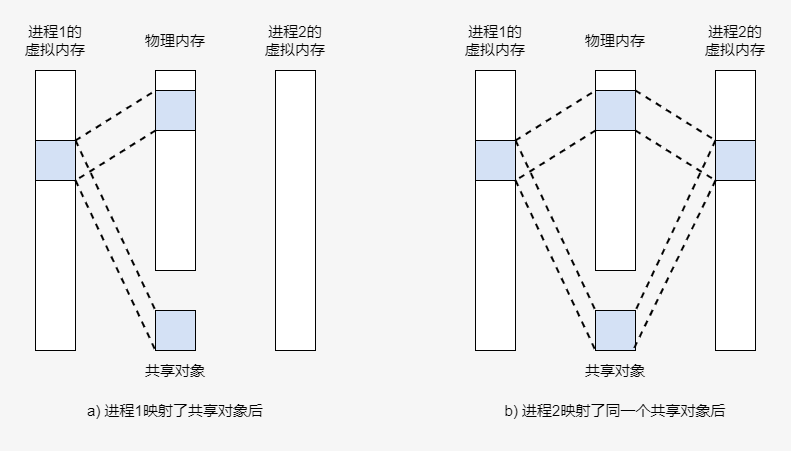

The diagram above was exported from draw.io. Its source (the exported page's mxGraphModel, read from the mxfile embedded in the PNG):
<mxGraphModel dx="1038" dy="641" grid="1" gridSize="10" guides="1" tooltips="1" connect="1" arrows="1" fold="1" page="1" pageScale="1" pageWidth="827" pageHeight="1169" background="#F6F6F6" math="0" shadow="0">
  <root>
    <mxCell id="0" />
    <mxCell id="1" parent="0" />
    <mxCell id="jq3HTaEqktyGCPyaZBkX-68" value="" style="group" vertex="1" connectable="0" parent="1">
      <mxGeometry x="40" y="80" width="310" height="410" as="geometry" />
    </mxCell>
    <mxCell id="jq3HTaEqktyGCPyaZBkX-51" value="" style="rounded=0;whiteSpace=wrap;html=1;fontSize=15;" vertex="1" parent="jq3HTaEqktyGCPyaZBkX-68">
      <mxGeometry x="15" y="50" width="40" height="280" as="geometry" />
    </mxCell>
    <mxCell id="jq3HTaEqktyGCPyaZBkX-52" value="" style="rounded=0;whiteSpace=wrap;html=1;fontSize=15;" vertex="1" parent="jq3HTaEqktyGCPyaZBkX-68">
      <mxGeometry x="255" y="50" width="40" height="280" as="geometry" />
    </mxCell>
    <mxCell id="jq3HTaEqktyGCPyaZBkX-53" value="进程1的虚拟内存" style="text;html=1;strokeColor=none;fillColor=none;align=center;verticalAlign=middle;whiteSpace=wrap;rounded=0;fontSize=15;" vertex="1" parent="jq3HTaEqktyGCPyaZBkX-68">
      <mxGeometry width="70" height="40" as="geometry" />
    </mxCell>
    <mxCell id="jq3HTaEqktyGCPyaZBkX-54" value="进程2的虚拟内存" style="text;html=1;strokeColor=none;fillColor=none;align=center;verticalAlign=middle;whiteSpace=wrap;rounded=0;fontSize=15;" vertex="1" parent="jq3HTaEqktyGCPyaZBkX-68">
      <mxGeometry x="240" width="70" height="40" as="geometry" />
    </mxCell>
    <mxCell id="jq3HTaEqktyGCPyaZBkX-55" value="" style="rounded=0;whiteSpace=wrap;html=1;strokeColor=#000000;fillColor=#ffffff;fontSize=15;" vertex="1" parent="jq3HTaEqktyGCPyaZBkX-68">
      <mxGeometry x="135" y="50" width="40" height="20" as="geometry" />
    </mxCell>
    <mxCell id="jq3HTaEqktyGCPyaZBkX-56" value="" style="rounded=0;whiteSpace=wrap;html=1;strokeColor=#000000;fontSize=15;fillColor=#D4E1F5;" vertex="1" parent="jq3HTaEqktyGCPyaZBkX-68">
      <mxGeometry x="135" y="70" width="40" height="40" as="geometry" />
    </mxCell>
    <mxCell id="jq3HTaEqktyGCPyaZBkX-57" value="" style="rounded=0;whiteSpace=wrap;html=1;strokeColor=#000000;fillColor=#ffffff;fontSize=15;" vertex="1" parent="jq3HTaEqktyGCPyaZBkX-68">
      <mxGeometry x="135" y="110" width="40" height="140" as="geometry" />
    </mxCell>
    <mxCell id="jq3HTaEqktyGCPyaZBkX-58" value="" style="rounded=0;whiteSpace=wrap;html=1;strokeColor=#000000;fontSize=15;fillColor=#D4E1F5;" vertex="1" parent="jq3HTaEqktyGCPyaZBkX-68">
      <mxGeometry x="135" y="290" width="40" height="40" as="geometry" />
    </mxCell>
    <mxCell id="jq3HTaEqktyGCPyaZBkX-60" style="rounded=0;orthogonalLoop=1;jettySize=auto;html=1;exitX=1;exitY=0;exitDx=0;exitDy=0;entryX=0;entryY=0;entryDx=0;entryDy=0;fontSize=15;endArrow=none;endFill=0;dashed=1;strokeWidth=2;" edge="1" parent="jq3HTaEqktyGCPyaZBkX-68" source="jq3HTaEqktyGCPyaZBkX-59" target="jq3HTaEqktyGCPyaZBkX-56">
      <mxGeometry relative="1" as="geometry" />
    </mxCell>
    <mxCell id="jq3HTaEqktyGCPyaZBkX-63" style="edgeStyle=none;rounded=0;orthogonalLoop=1;jettySize=auto;html=1;exitX=1;exitY=0;exitDx=0;exitDy=0;entryX=0;entryY=0;entryDx=0;entryDy=0;dashed=1;endArrow=none;endFill=0;strokeWidth=2;fontSize=15;" edge="1" parent="jq3HTaEqktyGCPyaZBkX-68" source="jq3HTaEqktyGCPyaZBkX-59" target="jq3HTaEqktyGCPyaZBkX-58">
      <mxGeometry relative="1" as="geometry" />
    </mxCell>
    <mxCell id="jq3HTaEqktyGCPyaZBkX-64" style="edgeStyle=none;rounded=0;orthogonalLoop=1;jettySize=auto;html=1;exitX=1;exitY=1;exitDx=0;exitDy=0;entryX=0;entryY=1;entryDx=0;entryDy=0;dashed=1;endArrow=none;endFill=0;strokeWidth=2;fontSize=15;" edge="1" parent="jq3HTaEqktyGCPyaZBkX-68" source="jq3HTaEqktyGCPyaZBkX-59" target="jq3HTaEqktyGCPyaZBkX-58">
      <mxGeometry relative="1" as="geometry" />
    </mxCell>
    <mxCell id="jq3HTaEqktyGCPyaZBkX-59" value="" style="rounded=0;whiteSpace=wrap;html=1;strokeColor=#000000;fontSize=15;fillColor=#D4E1F5;" vertex="1" parent="jq3HTaEqktyGCPyaZBkX-68">
      <mxGeometry x="15" y="120" width="40" height="40" as="geometry" />
    </mxCell>
    <mxCell id="jq3HTaEqktyGCPyaZBkX-62" style="edgeStyle=none;rounded=0;orthogonalLoop=1;jettySize=auto;html=1;exitX=0;exitY=1;exitDx=0;exitDy=0;entryX=1;entryY=1;entryDx=0;entryDy=0;dashed=1;endArrow=none;endFill=0;strokeWidth=2;fontSize=15;" edge="1" parent="jq3HTaEqktyGCPyaZBkX-68" source="jq3HTaEqktyGCPyaZBkX-56" target="jq3HTaEqktyGCPyaZBkX-59">
      <mxGeometry relative="1" as="geometry" />
    </mxCell>
    <mxCell id="jq3HTaEqktyGCPyaZBkX-65" value="物理内存" style="text;html=1;strokeColor=none;fillColor=none;align=center;verticalAlign=middle;whiteSpace=wrap;rounded=0;fontSize=15;" vertex="1" parent="jq3HTaEqktyGCPyaZBkX-68">
      <mxGeometry x="120" width="70" height="40" as="geometry" />
    </mxCell>
    <mxCell id="jq3HTaEqktyGCPyaZBkX-66" value="共享对象" style="text;html=1;strokeColor=none;fillColor=none;align=center;verticalAlign=middle;whiteSpace=wrap;rounded=0;fontSize=15;" vertex="1" parent="jq3HTaEqktyGCPyaZBkX-68">
      <mxGeometry x="120" y="330" width="70" height="40" as="geometry" />
    </mxCell>
    <mxCell id="jq3HTaEqktyGCPyaZBkX-67" value="a) 进程1映射了共享对象后" style="text;html=1;strokeColor=none;fillColor=none;align=center;verticalAlign=middle;whiteSpace=wrap;rounded=0;fontSize=15;" vertex="1" parent="jq3HTaEqktyGCPyaZBkX-68">
      <mxGeometry x="60" y="370" width="190" height="40" as="geometry" />
    </mxCell>
    <mxCell id="jq3HTaEqktyGCPyaZBkX-69" value="" style="group" vertex="1" connectable="0" parent="1">
      <mxGeometry x="480" y="80" width="310" height="410" as="geometry" />
    </mxCell>
    <mxCell id="jq3HTaEqktyGCPyaZBkX-70" value="" style="rounded=0;whiteSpace=wrap;html=1;fontSize=15;" vertex="1" parent="jq3HTaEqktyGCPyaZBkX-69">
      <mxGeometry x="15" y="50" width="40" height="280" as="geometry" />
    </mxCell>
    <mxCell id="jq3HTaEqktyGCPyaZBkX-71" value="" style="rounded=0;whiteSpace=wrap;html=1;fontSize=15;" vertex="1" parent="jq3HTaEqktyGCPyaZBkX-69">
      <mxGeometry x="255" y="50" width="40" height="280" as="geometry" />
    </mxCell>
    <mxCell id="jq3HTaEqktyGCPyaZBkX-72" value="进程1的虚拟内存" style="text;html=1;strokeColor=none;fillColor=none;align=center;verticalAlign=middle;whiteSpace=wrap;rounded=0;fontSize=15;" vertex="1" parent="jq3HTaEqktyGCPyaZBkX-69">
      <mxGeometry width="70" height="40" as="geometry" />
    </mxCell>
    <mxCell id="jq3HTaEqktyGCPyaZBkX-73" value="进程2的虚拟内存" style="text;html=1;strokeColor=none;fillColor=none;align=center;verticalAlign=middle;whiteSpace=wrap;rounded=0;fontSize=15;" vertex="1" parent="jq3HTaEqktyGCPyaZBkX-69">
      <mxGeometry x="240" width="70" height="40" as="geometry" />
    </mxCell>
    <mxCell id="jq3HTaEqktyGCPyaZBkX-74" value="" style="rounded=0;whiteSpace=wrap;html=1;strokeColor=#000000;fillColor=#ffffff;fontSize=15;" vertex="1" parent="jq3HTaEqktyGCPyaZBkX-69">
      <mxGeometry x="135" y="50" width="40" height="20" as="geometry" />
    </mxCell>
    <mxCell id="jq3HTaEqktyGCPyaZBkX-87" style="edgeStyle=none;rounded=0;orthogonalLoop=1;jettySize=auto;html=1;exitX=1;exitY=0;exitDx=0;exitDy=0;entryX=0;entryY=0;entryDx=0;entryDy=0;dashed=1;endArrow=none;endFill=0;strokeWidth=2;fontSize=15;" edge="1" parent="jq3HTaEqktyGCPyaZBkX-69" source="jq3HTaEqktyGCPyaZBkX-75" target="jq3HTaEqktyGCPyaZBkX-86">
      <mxGeometry relative="1" as="geometry" />
    </mxCell>
    <mxCell id="jq3HTaEqktyGCPyaZBkX-88" style="edgeStyle=none;rounded=0;orthogonalLoop=1;jettySize=auto;html=1;exitX=1;exitY=1;exitDx=0;exitDy=0;entryX=0;entryY=1;entryDx=0;entryDy=0;dashed=1;endArrow=none;endFill=0;strokeWidth=2;fontSize=15;" edge="1" parent="jq3HTaEqktyGCPyaZBkX-69" source="jq3HTaEqktyGCPyaZBkX-75" target="jq3HTaEqktyGCPyaZBkX-86">
      <mxGeometry relative="1" as="geometry" />
    </mxCell>
    <mxCell id="jq3HTaEqktyGCPyaZBkX-75" value="" style="rounded=0;whiteSpace=wrap;html=1;strokeColor=#000000;fontSize=15;fillColor=#D4E1F5;" vertex="1" parent="jq3HTaEqktyGCPyaZBkX-69">
      <mxGeometry x="135" y="70" width="40" height="40" as="geometry" />
    </mxCell>
    <mxCell id="jq3HTaEqktyGCPyaZBkX-76" value="" style="rounded=0;whiteSpace=wrap;html=1;strokeColor=#000000;fillColor=#ffffff;fontSize=15;" vertex="1" parent="jq3HTaEqktyGCPyaZBkX-69">
      <mxGeometry x="135" y="110" width="40" height="140" as="geometry" />
    </mxCell>
    <mxCell id="jq3HTaEqktyGCPyaZBkX-77" value="" style="rounded=0;whiteSpace=wrap;html=1;strokeColor=#000000;fontSize=15;fillColor=#D4E1F5;" vertex="1" parent="jq3HTaEqktyGCPyaZBkX-69">
      <mxGeometry x="135" y="290" width="40" height="40" as="geometry" />
    </mxCell>
    <mxCell id="jq3HTaEqktyGCPyaZBkX-78" style="rounded=0;orthogonalLoop=1;jettySize=auto;html=1;exitX=1;exitY=0;exitDx=0;exitDy=0;entryX=0;entryY=0;entryDx=0;entryDy=0;fontSize=15;endArrow=none;endFill=0;dashed=1;strokeWidth=2;" edge="1" parent="jq3HTaEqktyGCPyaZBkX-69" source="jq3HTaEqktyGCPyaZBkX-81" target="jq3HTaEqktyGCPyaZBkX-75">
      <mxGeometry relative="1" as="geometry" />
    </mxCell>
    <mxCell id="jq3HTaEqktyGCPyaZBkX-79" style="edgeStyle=none;rounded=0;orthogonalLoop=1;jettySize=auto;html=1;exitX=1;exitY=0;exitDx=0;exitDy=0;entryX=0;entryY=0;entryDx=0;entryDy=0;dashed=1;endArrow=none;endFill=0;strokeWidth=2;fontSize=15;" edge="1" parent="jq3HTaEqktyGCPyaZBkX-69" source="jq3HTaEqktyGCPyaZBkX-81" target="jq3HTaEqktyGCPyaZBkX-77">
      <mxGeometry relative="1" as="geometry" />
    </mxCell>
    <mxCell id="jq3HTaEqktyGCPyaZBkX-80" style="edgeStyle=none;rounded=0;orthogonalLoop=1;jettySize=auto;html=1;exitX=1;exitY=1;exitDx=0;exitDy=0;entryX=0;entryY=1;entryDx=0;entryDy=0;dashed=1;endArrow=none;endFill=0;strokeWidth=2;fontSize=15;" edge="1" parent="jq3HTaEqktyGCPyaZBkX-69" source="jq3HTaEqktyGCPyaZBkX-81" target="jq3HTaEqktyGCPyaZBkX-77">
      <mxGeometry relative="1" as="geometry" />
    </mxCell>
    <mxCell id="jq3HTaEqktyGCPyaZBkX-81" value="" style="rounded=0;whiteSpace=wrap;html=1;strokeColor=#000000;fontSize=15;fillColor=#D4E1F5;" vertex="1" parent="jq3HTaEqktyGCPyaZBkX-69">
      <mxGeometry x="15" y="120" width="40" height="40" as="geometry" />
    </mxCell>
    <mxCell id="jq3HTaEqktyGCPyaZBkX-82" style="edgeStyle=none;rounded=0;orthogonalLoop=1;jettySize=auto;html=1;exitX=0;exitY=1;exitDx=0;exitDy=0;entryX=1;entryY=1;entryDx=0;entryDy=0;dashed=1;endArrow=none;endFill=0;strokeWidth=2;fontSize=15;" edge="1" parent="jq3HTaEqktyGCPyaZBkX-69" source="jq3HTaEqktyGCPyaZBkX-75" target="jq3HTaEqktyGCPyaZBkX-81">
      <mxGeometry relative="1" as="geometry" />
    </mxCell>
    <mxCell id="jq3HTaEqktyGCPyaZBkX-83" value="物理内存" style="text;html=1;strokeColor=none;fillColor=none;align=center;verticalAlign=middle;whiteSpace=wrap;rounded=0;fontSize=15;" vertex="1" parent="jq3HTaEqktyGCPyaZBkX-69">
      <mxGeometry x="120" width="70" height="40" as="geometry" />
    </mxCell>
    <mxCell id="jq3HTaEqktyGCPyaZBkX-84" value="共享对象" style="text;html=1;strokeColor=none;fillColor=none;align=center;verticalAlign=middle;whiteSpace=wrap;rounded=0;fontSize=15;" vertex="1" parent="jq3HTaEqktyGCPyaZBkX-69">
      <mxGeometry x="120" y="330" width="70" height="40" as="geometry" />
    </mxCell>
    <mxCell id="jq3HTaEqktyGCPyaZBkX-85" value="b) 进程2映射了同一个共享对象后" style="text;html=1;strokeColor=none;fillColor=none;align=center;verticalAlign=middle;whiteSpace=wrap;rounded=0;fontSize=15;" vertex="1" parent="jq3HTaEqktyGCPyaZBkX-69">
      <mxGeometry x="40" y="370" width="230" height="40" as="geometry" />
    </mxCell>
    <mxCell id="jq3HTaEqktyGCPyaZBkX-89" style="edgeStyle=none;rounded=0;orthogonalLoop=1;jettySize=auto;html=1;exitX=0;exitY=0;exitDx=0;exitDy=0;entryX=1;entryY=0;entryDx=0;entryDy=0;dashed=1;endArrow=none;endFill=0;strokeWidth=2;fontSize=15;" edge="1" parent="jq3HTaEqktyGCPyaZBkX-69" source="jq3HTaEqktyGCPyaZBkX-86" target="jq3HTaEqktyGCPyaZBkX-77">
      <mxGeometry relative="1" as="geometry" />
    </mxCell>
    <mxCell id="jq3HTaEqktyGCPyaZBkX-90" style="edgeStyle=none;rounded=0;orthogonalLoop=1;jettySize=auto;html=1;exitX=0;exitY=1;exitDx=0;exitDy=0;entryX=0.75;entryY=0;entryDx=0;entryDy=0;dashed=1;endArrow=none;endFill=0;strokeWidth=2;fontSize=15;" edge="1" parent="jq3HTaEqktyGCPyaZBkX-69" source="jq3HTaEqktyGCPyaZBkX-86" target="jq3HTaEqktyGCPyaZBkX-84">
      <mxGeometry relative="1" as="geometry" />
    </mxCell>
    <mxCell id="jq3HTaEqktyGCPyaZBkX-86" value="" style="rounded=0;whiteSpace=wrap;html=1;strokeColor=#000000;fontSize=15;fillColor=#D4E1F5;" vertex="1" parent="jq3HTaEqktyGCPyaZBkX-69">
      <mxGeometry x="255" y="120" width="40" height="40" as="geometry" />
    </mxCell>
  </root>
</mxGraphModel>